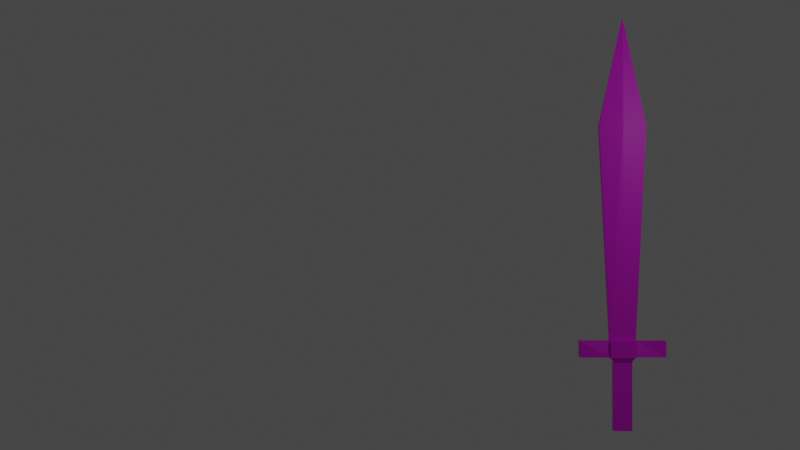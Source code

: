 # Source: SWORD01.blend  (saved by Blender 3.2.14; exported with 4.5.12 LTS)
import bpy
from mathutils import Matrix  # noqa: F401  (used for matrix-valued properties, if any)

bpy.ops.wm.read_factory_settings(use_empty=True)
scene = bpy.context.scene
scene.name = 'Scene'

# ---- collections
col_collection = bpy.data.collections.new('Collection'); scene.collection.children.link(col_collection)

# ---- images (referenced by path relative to the original .blend; pixels are not part of the script)
import os
ASSET_DIR = os.environ.get("B2B_ASSET_DIR", "")  # directory of the original .blend (textures are referenced by path, not embedded)
HERE = os.path.dirname(os.path.abspath(__file__))  # packed textures are extracted next to this script under _unpacked/

def load_image(name, relpath, width, height, colorspace="sRGB"):
    """Load a texture the original file referenced (path relative to the .blend, or extracted next to this script)."""
    p = next((c for c in (os.path.join(HERE, relpath), os.path.join(ASSET_DIR, relpath)) if relpath and os.path.exists(c)), "")
    if p:
        img = bpy.data.images.load(p, check_existing=True)
        img.name = name
    else:  # same state as the original file: an image datablock whose file is absent (Cycles renders it pink)
        img = bpy.data.images.new(name, width, height)
        img.source = "FILE"
        img.filepath = "//" + (relpath or name)
    img.colorspace_settings.name = colorspace
    return img
img_sword = load_image('SWORD', '', 64, 64, 'sRGB')

# ---- materials (node trees are filled in below, after node groups)
mat_material_001 = bpy.data.materials.new('Material.001')

# ---- material node trees
mat_material_001.use_nodes = True; mat_material_001.node_tree.nodes.clear()
_N = mat_material_001.node_tree.nodes; _L = mat_material_001.node_tree.links
n0 = _N.new('ShaderNodeBsdfPrincipled'); n0.name = 'Principled BSDF'; n0.location = (10, 300)
n0.distribution = 'GGX'
n0.subsurface_method = 'RANDOM_WALK_SKIN'
n0.inputs[3].default_value = 1.45
n0.inputs[27].default_value = (0.0, 0.0, 0.0, 1.0)
n0.inputs[28].default_value = 1.0
n1 = _N.new('ShaderNodeOutputMaterial'); n1.name = 'Material Output'; n1.location = (300, 300)
n2 = _N.new('ShaderNodeTexImage'); n2.name = 'Image Texture'; n2.location = (-280, 280)
n2.image = img_sword
_L.new(n0.outputs[0], n1.inputs[0])
_L.new(n2.outputs[0], n0.inputs[0])
n1.is_active_output = True

# ---- world
world_world = bpy.data.worlds.new('World'); scene.world = world_world
world_world.use_nodes = True; world_world.node_tree.nodes.clear()
_N = world_world.node_tree.nodes; _L = world_world.node_tree.links
n0 = _N.new('ShaderNodeOutputWorld'); n0.name = 'World Output'; n0.location = (300, 300)
n1 = _N.new('ShaderNodeBackground'); n1.name = 'Background'; n1.location = (10, 300)
n1.inputs[0].default_value = (0.05088, 0.05088, 0.05088, 1.0)
_L.new(n1.outputs[0], n0.inputs[0])
n0.is_active_output = True
world_world.color = (0.05088, 0.05088, 0.05088)
world_world.use_sun_shadow = False
world_world.sun_shadow_jitter_overblur = 0.0

# ---- cameras
cam_camera_001 = bpy.data.cameras.new('Camera.001')

# ---- lights
light_point = bpy.data.lights.new('Point', 'POINT')
light_point.transmission_factor = 0.0
light_point.energy = 100.0
light_point.shadow_soft_size = 0.25
light_point.shadow_maximum_resolution = 0.006
light_point.use_absolute_resolution = True

# ---- meshes
me_cube_001 = bpy.data.meshes.new('Cube.001')
me_cube_001.from_pydata([(-0.7129, -0.7129, -1.038), (-1.0, -1.0, 1.0), (-0.7129, 0.7129, -1.038), (-1.0, 1.0, 1.0), (0.7129, -0.7129, -1.038), (1.0, -1.0, 1.0), (0.7129, 0.7129, -1.038), (1.0, 1.0, 1.0), (-0.5455, -1.0, 1.445), (-0.5455, 1.0, 1.445), (0.5455, 1.0, 1.445), (0.5455, -1.0, 1.445), (-1.0, 3.312, 1.0), (1.0, 3.312, 1.0), (1.0, -3.312, 1.0), (-1.0, -3.312, 1.0), (-1.0, 3.312, 1.445), (1.0, 3.312, 1.445), (1.0, -3.312, 1.445), (-1.0, -3.312, 1.445), (-0.05295, -0.05295, 10.34), (-0.05295, 0.05295, 10.34), (0.05295, 0.05295, 10.34), (0.05295, -0.05295, 10.34), (0.4839, 1.828, 7.381), (0.4839, -1.828, 7.381), (-0.4839, -1.828, 7.381), (-0.4839, 1.828, 7.381), (-1.506, -1.0, 1.0), (-1.506, 1.0, 1.0), (1.506, 1.0, 1.0), (1.506, -1.0, 1.0), (-1.506, -1.0, 1.445), (-1.506, 1.0, 1.445), (1.506, 1.0, 1.445), (1.506, -1.0, 1.445), (-0.7129, -0.7129, 0.8901), (-0.7129, 0.7129, 0.8901), (0.7129, 0.7129, 0.8901), (0.7129, -0.7129, 0.8901), (-0.7129, 5.96e-08, -1.038), (-1.0, 0.0, 1.0), (0.7129, 5.96e-08, -1.038), (1.0, 0.0, 1.0), (-0.5455, 0.0, 1.445), (0.5455, 0.0, 1.445), (-0.05295, 8.418e-08, 10.34), (0.05295, 8.418e-08, 10.34), (-0.933, 0.0, 7.381), (0.933, 0.0, 7.381), (-1.506, 0.0, 1.0), (1.506, 0.0, 1.0), (-1.506, 0.0, 1.445), (1.506, 0.0, 1.445), (0.7129, 5.96e-08, 0.8901), (-0.7129, 5.96e-08, 0.8901)], [], [(55, 41, 3, 37), (37, 3, 7, 38), (54, 43, 5, 39), (39, 5, 1, 36), (40, 42, 4, 0), (7, 3, 12, 13), (49, 24, 22, 47), (43, 7, 30, 51), (1, 8, 32, 28), (3, 9, 16, 12), (13, 12, 16, 17), (15, 14, 18, 19), (8, 1, 15, 19), (10, 7, 13, 17), (11, 8, 19, 18), (9, 10, 17, 16), (1, 5, 14, 15), (5, 11, 18, 14), (47, 46, 20, 23), (48, 26, 20, 46), (26, 25, 23, 20), (24, 27, 21, 22), (10, 9, 27, 24), (8, 11, 25, 26), (44, 8, 26, 48), (45, 10, 24, 49), (51, 30, 34, 53), (50, 28, 32, 52), (7, 10, 34, 30), (41, 1, 28, 50), (11, 5, 31, 35), (9, 3, 29, 33), (45, 11, 35, 53), (44, 9, 33, 52), (4, 39, 36, 0), (42, 54, 39, 4), (2, 37, 38, 6), (40, 55, 37, 2), (0, 36, 55, 40), (6, 38, 54, 42), (8, 44, 52, 32), (10, 45, 53, 34), (3, 41, 50, 29), (29, 50, 52, 33), (31, 51, 53, 35), (11, 45, 49, 25), (9, 44, 48, 27), (27, 48, 46, 21), (22, 21, 46, 47), (5, 43, 51, 31), (25, 49, 47, 23), (2, 6, 42, 40), (38, 7, 43, 54), (36, 1, 41, 55)])
_uv = me_cube_001.uv_layers.new(name='UVMap')
_uv.uv.foreach_set('vector', [0.6362, 0.2624, 0.6135, 0.2624, 0.6135, 0.1832, 0.6362, 0.2059, 0.6362, 0.2059, 0.6135, 0.1832, 0.7719, 0.1832, 0.7492, 0.2059, 0.7492, 0.2624, 0.7719, 0.2624, 0.7719, 0.3416, 0.7492, 0.3188, 0.7492, 0.3188, 0.7719, 0.3416, 0.6135, 0.3416, 0.6362, 0.3188, 0.4517, 0.7644, 0.5647, 0.7644, 0.5647, 0.8209, 0.4517, 0.8209, 0.7719, 0.1832, 0.6135, 0.1832, 0.6135, 0.0, 0.7719, 0.0, 0.1441, 0.2403, 0.0, 0.2555, 0.1062, 0.001168, 0.1103, 0.0005836, 0.7719, 0.2624, 0.7719, 0.1832, 0.812, 0.1832, 0.812, 0.2624, 0.2259, 0.8951, 0.2611, 0.8591, 0.2611, 0.9352, 0.2259, 0.9352, 0.892, 0.8913, 0.852, 0.8913, 0.8571, 0.7081, 0.892, 0.7081, 0.5221, 0.8209, 0.5221, 0.9793, 0.4869, 0.9793, 0.4869, 0.8209, 0.4869, 0.8209, 0.4869, 0.9793, 0.4517, 0.9793, 0.4517, 0.8209, 0.9721, 0.8913, 0.932, 0.8913, 0.932, 0.7081, 0.967, 0.7081, 0.932, 0.8913, 0.892, 0.8913, 0.892, 0.7081, 0.9269, 0.7081, 0.6094, 0.7079, 0.6958, 0.7079, 0.7318, 0.8911, 0.5734, 0.8911, 0.6958, 0.7079, 0.6094, 0.7079, 0.5734, 0.5247, 0.7318, 0.5247, 0.6135, 0.3416, 0.7719, 0.3416, 0.7719, 0.5247, 0.6135, 0.5247, 0.852, 0.8913, 0.812, 0.8913, 0.8171, 0.7081, 0.852, 0.7081, 0.5647, 0.7121, 0.573, 0.7121, 0.573, 0.7163, 0.5647, 0.7163, 0.4308, 0.2403, 0.2867, 0.2555, 0.3929, 0.001168, 0.397, 0.0005836, 0.8169, 0.465, 0.8935, 0.465, 0.8594, 0.7081, 0.851, 0.7081, 0.9033, 0.465, 0.9799, 0.465, 0.9458, 0.7081, 0.9374, 0.7081, 0.8984, 0.0, 0.9848, 0.0, 0.9799, 0.465, 0.9033, 0.465, 0.812, 0.0, 0.8984, 0.0, 0.8935, 0.465, 0.8169, 0.465, 0.495, 0.6969, 0.4165, 0.7079, 0.2867, 0.2555, 0.4308, 0.2403, 0.2083, 0.6969, 0.1298, 0.7079, 0.0, 0.2555, 0.1441, 0.2403, 0.557, 0.9001, 0.557, 0.9793, 0.5221, 0.9793, 0.5221, 0.9001, 0.7667, 0.9208, 0.7667, 1.0, 0.7318, 1.0, 0.7318, 0.9208, 0.7667, 0.8776, 0.8019, 0.8416, 0.8019, 0.9177, 0.7667, 0.9177, 0.6135, 0.2624, 0.6135, 0.3416, 0.5734, 0.3416, 0.5734, 0.2624, 0.2611, 0.8591, 0.2963, 0.8951, 0.2963, 0.9352, 0.2611, 0.9352, 0.2963, 0.8591, 0.3315, 0.8951, 0.3315, 0.9352, 0.2963, 0.9352, 0.8079, 0.6039, 0.8079, 0.6832, 0.7318, 0.6832, 0.7318, 0.6039, 0.7318, 0.7624, 0.7318, 0.6832, 0.8079, 0.6832, 0.8079, 0.7624, 0.1129, 0.7079, 0.1129, 0.8603, 0.0, 0.8603, 0.0, 0.7079, 0.2823, 0.7079, 0.2823, 0.8591, 0.2259, 0.8591, 0.2259, 0.7079, 0.2259, 0.7079, 0.2259, 0.8603, 0.1129, 0.8603, 0.1129, 0.7079, 0.3953, 0.7079, 0.3953, 0.8591, 0.3388, 0.8591, 0.3388, 0.7079, 0.4517, 0.7079, 0.4517, 0.8591, 0.3953, 0.8591, 0.3953, 0.7079, 0.3388, 0.7079, 0.3388, 0.8591, 0.2823, 0.8591, 0.2823, 0.7079, 0.7318, 0.8416, 0.7318, 0.7624, 0.8079, 0.7624, 0.8079, 0.8416, 0.8079, 0.5247, 0.8079, 0.6039, 0.7318, 0.6039, 0.7318, 0.5247, 0.6135, 0.1832, 0.6135, 0.2624, 0.5734, 0.2624, 0.5734, 0.1832, 0.7667, 0.8416, 0.7667, 0.9208, 0.7318, 0.9208, 0.7318, 0.8416, 0.557, 0.8209, 0.557, 0.9001, 0.5221, 0.9001, 0.5221, 0.8209, 0.2867, 0.6859, 0.2083, 0.6969, 0.1441, 0.2403, 0.2867, 0.2152, 0.5734, 0.6859, 0.495, 0.6969, 0.4308, 0.2403, 0.5734, 0.2152, 0.5734, 0.2152, 0.4308, 0.2403, 0.397, 0.0005836, 0.4012, 0.0, 0.5647, 0.7079, 0.573, 0.7079, 0.573, 0.7121, 0.5647, 0.7121, 0.7719, 0.3416, 0.7719, 0.2624, 0.812, 0.2624, 0.812, 0.3416, 0.2867, 0.2152, 0.1441, 0.2403, 0.1103, 0.0005836, 0.1145, 0.0, 0.4517, 0.7079, 0.5647, 0.7079, 0.5647, 0.7644, 0.4517, 0.7644, 0.7492, 0.2059, 0.7719, 0.1832, 0.7719, 0.2624, 0.7492, 0.2624, 0.6362, 0.3188, 0.6135, 0.3416, 0.6135, 0.2624, 0.6362, 0.2624])
me_cube_001.materials.append(mat_material_001)
me_cube_001.use_paint_bone_selection = False
me_cube_001.use_paint_mask = True
me_cube_001.update()

# ---- objects
ob_cube = bpy.data.objects.new('Cube', me_cube_001)
ob_camera = bpy.data.objects.new('Camera', cam_camera_001)
ob_point = bpy.data.objects.new('Point', light_point)

# ---- transforms, parenting, visibility, modifiers, constraints
ob_cube.location = (-2.984e-08, 0.2626, -1.438)
ob_cube.scale = (0.1079, 0.224, 0.6261)
ob_camera.location = (19.28, -3.59, 1.471)
ob_camera.rotation_euler = (1.571, -0.0, 1.571)
ob_point.location = (4.209, 2.172, 3.69)

# ---- collection membership
col_collection.objects.link(ob_cube)
col_collection.objects.link(ob_camera)
col_collection.objects.link(ob_point)

# ---- scene / render settings (as saved in the file)
scene.camera = ob_camera
scene.frame_start = 1; scene.frame_end = 250; scene.frame_set(1)
scene.render.engine = 'CYCLES'
scene.cycles.sampling_pattern = 'TABULATED_SOBOL'
scene.cycles.use_light_tree = False
scene.view_settings.view_transform = 'Filmic'
bpy.context.view_layer.update()
